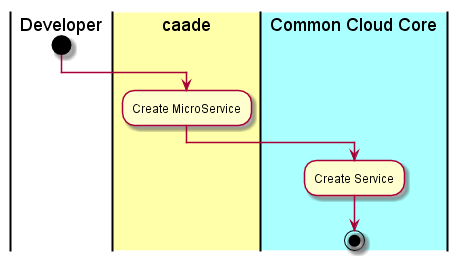

The diagram above was rendered by PlantUML. Its source (embedded in the PNG):
@startuml
|Developer|
start
|#ffffaa|caade|
:Create MicroService;
|#aaffff|Common Cloud Core|
:Create Service;
stop
@enduml